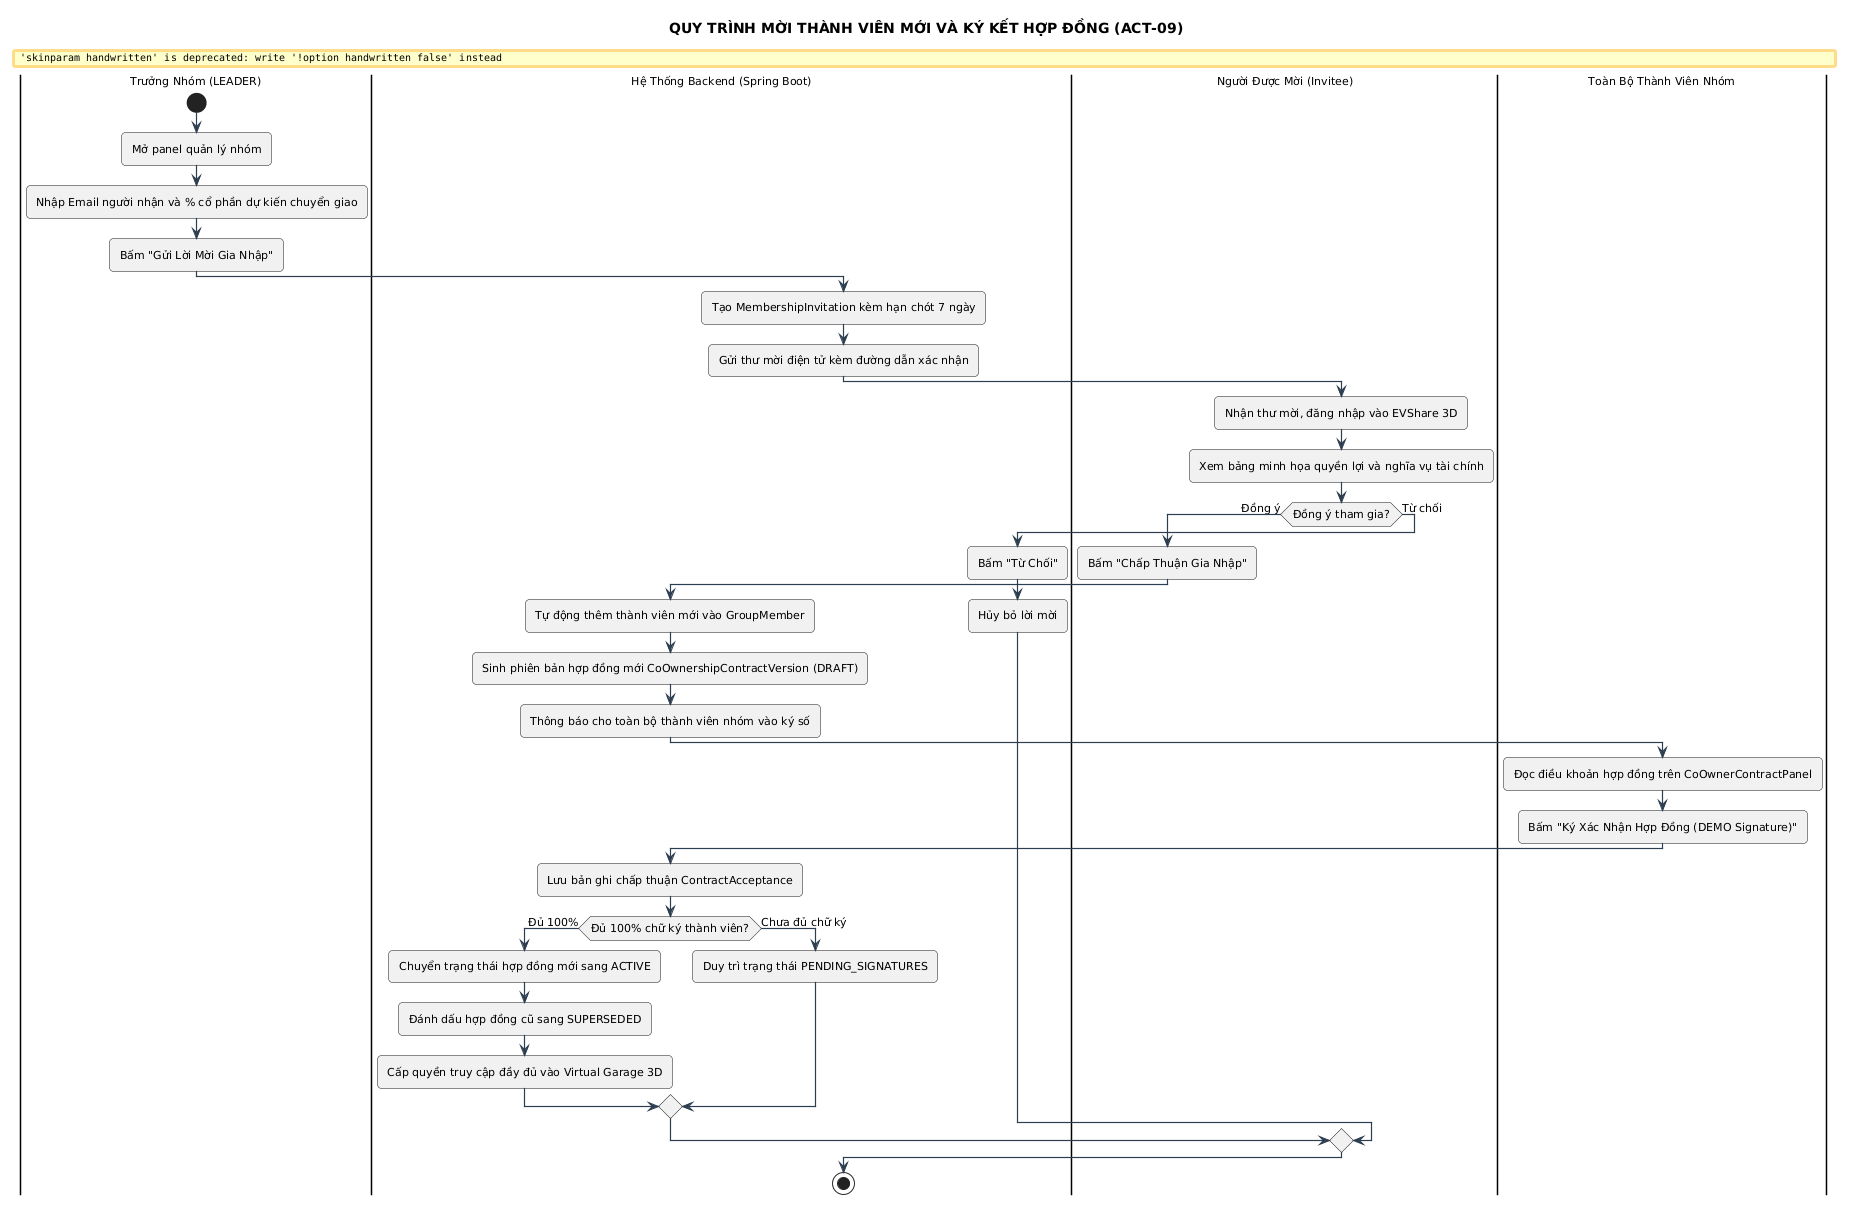

The diagram above was rendered by PlantUML. Its source (embedded in the PNG):
@startuml
title QUY TRÌNH MỜI THÀNH VIÊN MỚI VÀ KÝ KẾT HỢP ĐỒNG (ACT-09)

skinparam backgroundColor #FFFFFF
skinparam defaultFontName "Segoe UI"
skinparam defaultFontSize 11
skinparam roundCorner 8
skinparam shadowing false
skinparam handwritten false
skinparam ArrowColor #2C3E50
skinparam ArrowThickness 1.2


|Trưởng Nhóm (LEADER)|
start
:Mở panel quản lý nhóm;
:Nhập Email người nhận và % cổ phần dự kiến chuyển giao;
:Bấm "Gửi Lời Mời Gia Nhập";

|Hệ Thống Backend (Spring Boot)|
:Tạo MembershipInvitation kèm hạn chót 7 ngày;
:Gửi thư mời điện tử kèm đường dẫn xác nhận;

|Người Được Mời (Invitee)|
:Nhận thư mời, đăng nhập vào EVShare 3D;
:Xem bảng minh họa quyền lợi và nghĩa vụ tài chính;
if (Đồng ý tham gia?) then (Đồng ý)
    :Bấm "Chấp Thuận Gia Nhập";
    
    |Hệ Thống Backend (Spring Boot)|
    :Tự động thêm thành viên mới vào GroupMember;
    :Sinh phiên bản hợp đồng mới CoOwnershipContractVersion (DRAFT);
    :Thông báo cho toàn bộ thành viên nhóm vào ký số;
    
    |Toàn Bộ Thành Viên Nhóm|
    :Đọc điều khoản hợp đồng trên CoOwnerContractPanel;
    :Bấm "Ký Xác Nhận Hợp Đồng (DEMO Signature)";
    
    |Hệ Thống Backend (Spring Boot)|
    :Lưu bản ghi chấp thuận ContractAcceptance;
    if (Đủ 100% chữ ký thành viên?) then (Đủ 100%)
        :Chuyển trạng thái hợp đồng mới sang ACTIVE;
        :Đánh dấu hợp đồng cũ sang SUPERSEDED;
        :Cấp quyền truy cập đầy đủ vào Virtual Garage 3D;
    else (Chưa đủ chữ ký)
        :Duy trì trạng thái PENDING_SIGNATURES;
    endif
else (Từ chối)
    :Bấm "Từ Chối";
    |Hệ Thống Backend (Spring Boot)|
    :Hủy bỏ lời mời;
endif
stop
@enduml